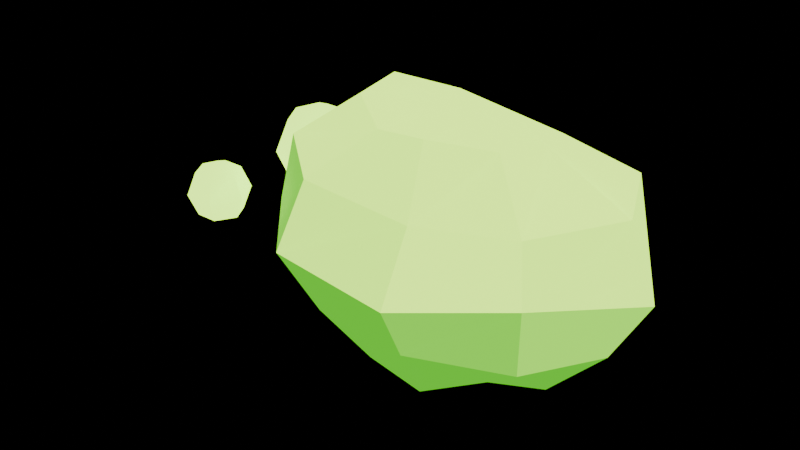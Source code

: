 # Source: SapperSpit.blend  (saved by Blender 5.2.45; exported with 4.5.12 LTS)
import bpy
from mathutils import Matrix  # noqa: F401  (used for matrix-valued properties, if any)

bpy.ops.wm.read_factory_settings(use_empty=True)
scene = bpy.context.scene
scene.name = 'Scene'

# ---- materials (node trees are filled in below, after node groups)
mat_vs_vertex = bpy.data.materials.new('VS_Vertex')

# ---- material node trees
mat_vs_vertex.use_nodes = True; mat_vs_vertex.node_tree.nodes.clear()
_N = mat_vs_vertex.node_tree.nodes; _L = mat_vs_vertex.node_tree.links
n0 = _N.new('ShaderNodeOutputMaterial'); n0.name = 'Material Output'; n0.location = (0, 0)
n1 = _N.new('ShaderNodeBsdfPrincipled'); n1.name = 'Principled BSDF'; n1.location = (0, 0)
n1.inputs[2].default_value = 0.62
n1.inputs[10].default_value = 0.005
n1.inputs[13].default_value = 0.25
n2 = _N.new('ShaderNodeAttribute'); n2.name = 'Attribute'; n2.location = (0, 0)
n2.attribute_name = 'Col'
n3 = _N.new('ShaderNodeMath'); n3.name = 'Math'; n3.location = (0, 0)
n3.operation = 'MULTIPLY'
n3.inputs[1].default_value = 3.0
n4 = _N.new('ShaderNodeNewGeometry'); n4.name = 'Geometry'; n4.location = (0, 0)
n5 = _N.new('ShaderNodeEmission'); n5.name = 'Emission'; n5.location = (0, 0)
n5.inputs[0].default_value = (1.0, 0.0, 1.0, 1.0)
n5.inputs[1].default_value = 2.0
n6 = _N.new('ShaderNodeMixShader'); n6.name = 'Mix Shader'; n6.location = (0, 0)
_L.new(n2.outputs[0], n1.inputs[0])
_L.new(n2.outputs[0], n1.inputs[27])
_L.new(n2.outputs[3], n3.inputs[0])
_L.new(n3.outputs[0], n1.inputs[28])
_L.new(n4.outputs[6], n6.inputs[0])
_L.new(n1.outputs[0], n6.inputs[1])
_L.new(n5.outputs[0], n6.inputs[2])
_L.new(n6.outputs[0], n0.inputs[0])
n0.is_active_output = True

# ---- meshes
me_mesh = bpy.data.meshes.new('Mesh')
me_mesh.from_pydata([(0.0, 0.0, -0.07267), (0.05499, 0.0, -0.06667), (0.03117, 0.01962, -0.04934), (0.00955, 0.04062, -0.06668), (-0.02615, 0.03397, -0.06341), (-0.04605, 0.01257, -0.05941), (-0.04812, -0.01313, -0.06208), (-0.02684, -0.03486, -0.06507), (0.009502, -0.04042, -0.06635), (0.03667, -0.02308, -0.05804), (0.08612, 0.0, -0.03481), (0.06212, 0.0391, -0.03277), (0.01405, 0.05977, -0.0327), (-0.03917, 0.05088, -0.03166), (-0.07341, 0.02004, -0.03157), (-0.08979, -0.02451, -0.03862), (-0.04196, -0.05451, -0.03392), (0.01425, -0.06062, -0.03317), (0.06388, -0.0402, -0.0337), (0.1059, 0.0, 0.0), (0.07008, 0.0441, 0.0), (0.01555, 0.06615, 0.0), (-0.0508, 0.06599, 0.0), (-0.09357, 0.02554, 0.0), (-0.09464, -0.02584, 0.0), (-0.05382, -0.06992, 0.0), (0.01867, -0.0794, 0.0), (0.06494, -0.04087, 0.0), (0.09114, 0.0, 0.03683), (0.07076, 0.04453, 0.03733), (0.01539, 0.06546, 0.03582), (-0.04238, 0.05505, 0.03425), (-0.08812, 0.02405, 0.0379), (-0.08621, -0.02353, 0.03708), (-0.045, -0.05846, 0.03637), (0.01278, -0.05435, 0.02974), (0.06174, -0.03885, 0.03257), (0.04802, 0.0, 0.05822), (0.03183, 0.02003, 0.05037), (0.007724, 0.03285, 0.05393), (-0.02463, 0.03199, 0.05972), (-0.0519, 0.01417, 0.06696), (-0.04985, -0.01361, 0.06431), (-0.02391, -0.03107, 0.05799), (0.009231, -0.03926, 0.06445), (0.03885, -0.02445, 0.06149), (0.0, 0.0, 0.06544), (-0.11, 0.02, -0.015), (-0.09232, 0.02, -0.007678), (-0.1012, 0.03531, -0.007678), (-0.1188, 0.03531, -0.007678), (-0.1277, 0.02, -0.007678), (-0.1188, 0.004691, -0.007678), (-0.1012, 0.004691, -0.007678), (-0.085, 0.02, 0.01), (-0.0975, 0.04165, 0.01), (-0.1225, 0.04165, 0.01), (-0.135, 0.02, 0.01), (-0.1225, -0.001651, 0.01), (-0.0975, -0.001651, 0.01), (-0.09232, 0.02, 0.02768), (-0.1012, 0.03531, 0.02768), (-0.1188, 0.03531, 0.02768), (-0.1277, 0.02, 0.02768), (-0.1188, 0.004691, 0.02768), (-0.1012, 0.004691, 0.02768), (-0.11, 0.02, 0.035), (-0.15, -0.02, -0.033), (-0.1373, -0.02, -0.02773), (-0.1436, -0.008977, -0.02773), (-0.1564, -0.008977, -0.02773), (-0.1627, -0.02, -0.02773), (-0.1564, -0.03102, -0.02773), (-0.1436, -0.03102, -0.02773), (-0.132, -0.02, -0.015), (-0.141, -0.004412, -0.015), (-0.159, -0.004412, -0.015), (-0.168, -0.02, -0.015), (-0.159, -0.03559, -0.015), (-0.141, -0.03559, -0.015), (-0.1373, -0.02, -0.002272), (-0.1436, -0.008977, -0.002272), (-0.1564, -0.008977, -0.002272), (-0.1627, -0.02, -0.002272), (-0.1564, -0.03102, -0.002272), (-0.1436, -0.03102, -0.002272), (-0.15, -0.02, 0.003), (-0.06, 0.05, -0.056), (-0.04869, 0.05, -0.05131), (-0.05434, 0.0598, -0.05131), (-0.06566, 0.0598, -0.05131), (-0.07131, 0.05, -0.05131), (-0.06566, 0.0402, -0.05131), (-0.05434, 0.0402, -0.05131), (-0.044, 0.05, -0.04), (-0.052, 0.06386, -0.04), (-0.068, 0.06386, -0.04), (-0.076, 0.05, -0.04), (-0.068, 0.03614, -0.04), (-0.052, 0.03614, -0.04), (-0.04869, 0.05, -0.02869), (-0.05434, 0.0598, -0.02869), (-0.06566, 0.0598, -0.02869), (-0.07131, 0.05, -0.02869), (-0.06566, 0.0402, -0.02869), (-0.05434, 0.0402, -0.02869), (-0.06, 0.05, -0.024)], [], [(0, 2, 1), (0, 3, 2), (0, 4, 3), (0, 5, 4), (0, 6, 5), (0, 7, 6), (0, 8, 7), (0, 9, 8), (0, 1, 9), (1, 2, 11, 10), (2, 3, 12, 11), (3, 4, 13, 12), (4, 5, 14, 13), (5, 6, 15, 14), (6, 7, 16, 15), (7, 8, 17, 16), (8, 9, 18, 17), (9, 1, 10, 18), (10, 11, 20, 19), (11, 12, 21, 20), (12, 13, 22, 21), (13, 14, 23, 22), (14, 15, 24, 23), (15, 16, 25, 24), (16, 17, 26, 25), (17, 18, 27, 26), (18, 10, 19, 27), (19, 20, 29, 28), (20, 21, 30, 29), (21, 22, 31, 30), (22, 23, 32, 31), (23, 24, 33, 32), (24, 25, 34, 33), (25, 26, 35, 34), (26, 27, 36, 35), (27, 19, 28, 36), (28, 29, 38, 37), (29, 30, 39, 38), (30, 31, 40, 39), (31, 32, 41, 40), (32, 33, 42, 41), (33, 34, 43, 42), (34, 35, 44, 43), (35, 36, 45, 44), (36, 28, 37, 45), (37, 38, 46), (38, 39, 46), (39, 40, 46), (40, 41, 46), (41, 42, 46), (42, 43, 46), (43, 44, 46), (44, 45, 46), (45, 37, 46), (47, 49, 48), (47, 50, 49), (47, 51, 50), (47, 52, 51), (47, 53, 52), (47, 48, 53), (48, 49, 55, 54), (49, 50, 56, 55), (50, 51, 57, 56), (51, 52, 58, 57), (52, 53, 59, 58), (53, 48, 54, 59), (54, 55, 61, 60), (55, 56, 62, 61), (56, 57, 63, 62), (57, 58, 64, 63), (58, 59, 65, 64), (59, 54, 60, 65), (60, 61, 66), (61, 62, 66), (62, 63, 66), (63, 64, 66), (64, 65, 66), (65, 60, 66), (67, 69, 68), (67, 70, 69), (67, 71, 70), (67, 72, 71), (67, 73, 72), (67, 68, 73), (68, 69, 75, 74), (69, 70, 76, 75), (70, 71, 77, 76), (71, 72, 78, 77), (72, 73, 79, 78), (73, 68, 74, 79), (74, 75, 81, 80), (75, 76, 82, 81), (76, 77, 83, 82), (77, 78, 84, 83), (78, 79, 85, 84), (79, 74, 80, 85), (80, 81, 86), (81, 82, 86), (82, 83, 86), (83, 84, 86), (84, 85, 86), (85, 80, 86), (87, 89, 88), (87, 90, 89), (87, 91, 90), (87, 92, 91), (87, 93, 92), (87, 88, 93), (88, 89, 95, 94), (89, 90, 96, 95), (90, 91, 97, 96), (91, 92, 98, 97), (92, 93, 99, 98), (93, 88, 94, 99), (94, 95, 101, 100), (95, 96, 102, 101), (96, 97, 103, 102), (97, 98, 104, 103), (98, 99, 105, 104), (99, 94, 100, 105), (100, 101, 106), (101, 102, 106), (102, 103, 106), (103, 104, 106), (104, 105, 106), (105, 100, 106)])
me_mesh.polygons.foreach_set('use_smooth', [True] * 126)
_k = set([(0, 1), (0, 2), (1, 10), (3, 4), (6, 15), (10, 19), (15, 24), (19, 28), (23, 32), (25, 26), (28, 29), (29, 30), (43, 44), (44, 45), (48, 54), (49, 55), (50, 56), (51, 57), (52, 58), (53, 59), (54, 60), (55, 61), (56, 62), (57, 63), (58, 64), (59, 65), (68, 74), (69, 75), (70, 76), (71, 77), (72, 78), (73, 79), (74, 80), (75, 81), (76, 82), (77, 83), (78, 84), (79, 85), (88, 94), (89, 95), (90, 96), (91, 97), (92, 98), (93, 99), (94, 100), (95, 101), (96, 102), (97, 103), (98, 104), (99, 105)])
me_mesh.attributes.new('sharp_edge', 'BOOLEAN', 'EDGE').data.foreach_set('value', [ (min(e.vertices), max(e.vertices)) in _k for e in me_mesh.edges])
_ca = me_mesh.color_attributes.new('Col', 'BYTE_COLOR', 'CORNER')
_ca.data.foreach_set('color', [0.04817, 0.3231, 0.006049, 0.749, 0.04817, 0.3231, 0.006049, 0.749, 0.04817, 0.3231, 0.006049, 0.749, 0.04817, 0.3231, 0.006049, 0.749, 0.04817, 0.3231, 0.006049, 0.749, 0.04817, 0.3231, 0.006049, 0.749, 0.04817, 0.3231, 0.006049, 0.749, 0.04817, 0.3231, 0.006049, 0.749, 0.04817, 0.3231, 0.006049, 0.749, 0.04817, 0.3231, 0.006049, 0.749, 0.04817, 0.3231, 0.006049, 0.749, 0.04817, 0.3231, 0.006049, 0.749, 0.04817, 0.3231, 0.006049, 0.749, 0.04817, 0.3231, 0.006049, 0.749, 0.04817, 0.3231, 0.006049, 0.749, 0.04817, 0.3231, 0.006049, 0.749, 0.04817, 0.3231, 0.006049, 0.749, 0.04817, 0.3231, 0.006049, 0.749, 0.04817, 0.3231, 0.006049, 0.749, 0.04817, 0.3231, 0.006049, 0.749, 0.04817, 0.3231, 0.006049, 0.749, 0.04817, 0.3231, 0.006049, 0.749, 0.04817, 0.3231, 0.006049, 0.749, 0.04817, 0.3231, 0.006049, 0.749, 0.04817, 0.3231, 0.006049, 0.749, 0.04817, 0.3231, 0.006049, 0.749, 0.04817, 0.3231, 0.006049, 0.749, 0.04817, 0.3231, 0.006049, 0.749, 0.04817, 0.3231, 0.006049, 0.749, 0.04817, 0.3231, 0.006049, 0.749, 0.04817, 0.3231, 0.006049, 0.749, 0.04817, 0.3231, 0.006049, 0.749, 0.04817, 0.3231, 0.006049, 0.749, 0.04817, 0.3231, 0.006049, 0.749, 0.04817, 0.3231, 0.006049, 0.749, 0.04817, 0.3231, 0.006049, 0.749, 0.04817, 0.3231, 0.006049, 0.749, 0.04817, 0.3231, 0.006049, 0.749, 0.04817, 0.3231, 0.006049, 0.749, 0.04817, 0.3231, 0.006049, 0.749, 0.04817, 0.3231, 0.006049, 0.749, 0.04817, 0.3231, 0.006049, 0.749, 0.04817, 0.3231, 0.006049, 0.749, 0.04817, 0.3231, 0.006049, 0.749, 0.04817, 0.3231, 0.006049, 0.749, 0.04817, 0.3231, 0.006049, 0.749, 0.04817, 0.3231, 0.006049, 0.749, 0.04817, 0.3231, 0.006049, 0.749, 0.04817, 0.3231, 0.006049, 0.749, 0.04817, 0.3231, 0.006049, 0.749, 0.04817, 0.3231, 0.006049, 0.749, 0.04817, 0.3231, 0.006049, 0.749, 0.04817, 0.3231, 0.006049, 0.749, 0.04817, 0.3231, 0.006049, 0.749, 0.04817, 0.3231, 0.006049, 0.749, 0.04817, 0.3231, 0.006049, 0.749, 0.04817, 0.3231, 0.006049, 0.749, 0.04817, 0.3231, 0.006049, 0.749, 0.04817, 0.3231, 0.006049, 0.749, 0.04817, 0.3231, 0.006049, 0.749, 0.04817, 0.3231, 0.006049, 0.749, 0.04817, 0.3231, 0.006049, 0.749, 0.04817, 0.3231, 0.006049, 0.749, 0.1329, 0.4735, 0.016, 0.7922, 0.1329, 0.4735, 0.016, 0.7922, 0.1329, 0.4735, 0.016, 0.7922, 0.1329, 0.4735, 0.016, 0.7922, 0.1119, 0.4452, 0.0137, 0.7843, 0.1119, 0.4452, 0.0137, 0.7843, 0.1119, 0.4452, 0.0137, 0.7843, 0.1119, 0.4452, 0.0137, 0.7843, 0.04817, 0.3231, 0.006049, 0.749, 0.04817, 0.3231, 0.006049, 0.749, 0.04817, 0.3231, 0.006049, 0.749, 0.04817, 0.3231, 0.006049, 0.749, 0.04817, 0.3231, 0.006049, 0.749, 0.04817, 0.3231, 0.006049, 0.749, 0.04817, 0.3231, 0.006049, 0.749, 0.04817, 0.3231, 0.006049, 0.749, 0.04817, 0.3231, 0.006049, 0.749, 0.04817, 0.3231, 0.006049, 0.749, 0.04817, 0.3231, 0.006049, 0.749, 0.04817, 0.3231, 0.006049, 0.749, 0.04817, 0.3231, 0.006049, 0.749, 0.04817, 0.3231, 0.006049, 0.749, 0.04817, 0.3231, 0.006049, 0.749, 0.04817, 0.3231, 0.006049, 0.749, 0.04817, 0.3231, 0.006049, 0.749, 0.04817, 0.3231, 0.006049, 0.749, 0.04817, 0.3231, 0.006049, 0.749, 0.04817, 0.3231, 0.006049, 0.749, 0.1119, 0.4397, 0.0137, 0.7843, 0.1119, 0.4397, 0.0137, 0.7843, 0.1119, 0.4397, 0.0137, 0.7843, 0.1119, 0.4397, 0.0137, 0.7843, 0.1912, 0.5583, 0.02315, 0.8157, 0.1912, 0.5583, 0.02315, 0.8157, 0.1912, 0.5583, 0.02315, 0.8157, 0.1912, 0.5583, 0.02315, 0.8157, 0.4969, 0.9216, 0.05951, 0.8863, 0.4969, 0.9216, 0.05951, 0.8863, 0.4969, 0.9216, 0.05951, 0.8863, 0.4969, 0.9216, 0.05951, 0.8863, 0.2159, 0.5906, 0.02624, 0.8235, 0.2159, 0.5906, 0.02624, 0.8235, 0.2159, 0.5906, 0.02624, 0.8235, 0.2159, 0.5906, 0.02624, 0.8235, 0.1845, 0.552, 0.02217, 0.8118, 0.1845, 0.552, 0.02217, 0.8118, 0.1845, 0.552, 0.02217, 0.8118, 0.1845, 0.552, 0.02217, 0.8118, 0.1022, 0.4233, 0.01229, 0.7804, 0.1022, 0.4233, 0.01229, 0.7804, 0.1022, 0.4233, 0.01229, 0.7804, 0.1022, 0.4233, 0.01229, 0.7804, 0.05127, 0.3325, 0.006512, 0.7529, 0.05127, 0.3325, 0.006512, 0.7529, 0.05127, 0.3325, 0.006512, 0.7529, 0.05127, 0.3325, 0.006512, 0.7529, 0.1046, 0.4287, 0.01298, 0.7804, 0.1046, 0.4287, 0.01298, 0.7804, 0.1046, 0.4287, 0.01298, 0.7804, 0.1046, 0.4287, 0.01298, 0.7804, 0.4342, 0.8469, 0.05127, 0.8745, 0.4342, 0.8469, 0.05127, 0.8745, 0.4342, 0.8469, 0.05127, 0.8745, 0.4342, 0.8469, 0.05127, 0.8745, 0.5333, 0.956, 0.06301, 0.8902, 0.5333, 0.956, 0.06301, 0.8902, 0.5333, 0.956, 0.06301, 0.8902, 0.5333, 0.956, 0.06301, 0.8902, 0.4969, 0.9131, 0.05951, 0.8863, 0.4969, 0.9131, 0.05951, 0.8863, 0.4969, 0.9131, 0.05951, 0.8863, 0.4969, 0.9131, 0.05951, 0.8863, 0.5776, 1.0, 0.06848, 0.902, 0.5776, 1.0, 0.06848, 0.902, 0.5776, 1.0, 0.06848, 0.902, 0.5776, 1.0, 0.06848, 0.902, 0.5776, 1.0, 0.06848, 0.902, 0.5776, 1.0, 0.06848, 0.902, 0.5776, 1.0, 0.06848, 0.902, 0.5776, 1.0, 0.06848, 0.902, 0.5776, 1.0, 0.06848, 0.898, 0.5776, 1.0, 0.06848, 0.898, 0.5776, 1.0, 0.06848, 0.898, 0.5776, 1.0, 0.06848, 0.898, 0.4793, 0.8963, 0.05613, 0.8824, 0.4793, 0.8963, 0.05613, 0.8824, 0.4793, 0.8963, 0.05613, 0.8824, 0.4793, 0.8963, 0.05613, 0.8824, 0.4342, 0.855, 0.05127, 0.8745, 0.4342, 0.855, 0.05127, 0.8745, 0.4342, 0.855, 0.05127, 0.8745, 0.4342, 0.855, 0.05127, 0.8745, 0.5271, 0.9473, 0.06301, 0.8902, 0.5271, 0.9473, 0.06301, 0.8902, 0.5271, 0.9473, 0.06301, 0.8902, 0.5271, 0.9473, 0.06301, 0.8902, 0.5089, 0.9301, 0.06125, 0.8863, 0.5089, 0.9301, 0.06125, 0.8863, 0.5089, 0.9301, 0.06125, 0.8863, 0.5089, 0.9301, 0.06125, 0.8863, 0.5457, 0.9647, 0.0648, 0.8941, 0.5457, 0.9647, 0.0648, 0.8941, 0.5457, 0.9647, 0.0648, 0.8941, 0.5457, 0.9647, 0.0648, 0.8941, 0.5776, 1.0, 0.06848, 0.902, 0.5776, 1.0, 0.06848, 0.902, 0.5776, 1.0, 0.06848, 0.902, 0.5776, 1.0, 0.06848, 0.902, 0.5776, 1.0, 0.06848, 0.902, 0.5776, 1.0, 0.06848, 0.902, 0.5776, 1.0, 0.06848, 0.902, 0.5776, 1.0, 0.06848, 0.902, 0.5776, 1.0, 0.06848, 0.902, 0.5776, 1.0, 0.06848, 0.902, 0.5776, 1.0, 0.06848, 0.902, 0.5776, 1.0, 0.06848, 0.902, 0.5776, 1.0, 0.06848, 0.902, 0.5776, 1.0, 0.06848, 0.902, 0.5776, 1.0, 0.06848, 0.902, 0.5776, 1.0, 0.06848, 0.902, 0.5776, 1.0, 0.06848, 0.902, 0.5776, 1.0, 0.06848, 0.902, 0.5776, 1.0, 0.06848, 0.902, 0.5776, 1.0, 0.06848, 0.902, 0.5776, 1.0, 0.06848, 0.902, 0.5776, 1.0, 0.06848, 0.902, 0.5776, 1.0, 0.06848, 0.902, 0.5776, 1.0, 0.06848, 0.902, 0.5776, 1.0, 0.06848, 0.902, 0.5776, 1.0, 0.06848, 0.902, 0.5776, 1.0, 0.06848, 0.902, 0.5776, 1.0, 0.06848, 0.902, 0.5776, 1.0, 0.06848, 0.902, 0.5776, 1.0, 0.06848, 0.902, 0.5776, 1.0, 0.06848, 0.902, 0.552, 1.0, 0.07421, 1.0, 0.552, 1.0, 0.07421, 1.0, 0.552, 1.0, 0.07421, 1.0, 0.552, 1.0, 0.07421, 1.0, 0.552, 1.0, 0.07421, 1.0, 0.552, 1.0, 0.07421, 1.0, 0.552, 1.0, 0.07421, 1.0, 0.552, 1.0, 0.07421, 1.0, 0.552, 1.0, 0.07421, 1.0, 0.552, 1.0, 0.07421, 1.0, 0.552, 1.0, 0.07421, 1.0, 0.552, 1.0, 0.07421, 1.0, 0.552, 1.0, 0.07421, 1.0, 0.552, 1.0, 0.07421, 1.0, 0.552, 1.0, 0.07421, 1.0, 0.552, 1.0, 0.07421, 1.0, 0.552, 1.0, 0.07421, 1.0, 0.552, 1.0, 0.07421, 1.0, 0.552, 1.0, 0.07421, 1.0, 0.552, 1.0, 0.07421, 1.0, 0.552, 1.0, 0.07421, 1.0, 0.552, 1.0, 0.07421, 1.0, 0.552, 1.0, 0.07421, 1.0, 0.552, 1.0, 0.07421, 1.0, 0.552, 1.0, 0.07421, 1.0, 0.552, 1.0, 0.07421, 1.0, 0.552, 1.0, 0.07421, 1.0, 0.552, 1.0, 0.07421, 1.0, 0.552, 1.0, 0.07421, 1.0, 0.552, 1.0, 0.07421, 1.0, 0.552, 1.0, 0.07421, 1.0, 0.552, 1.0, 0.07421, 1.0, 0.552, 1.0, 0.07421, 1.0, 0.552, 1.0, 0.07421, 1.0, 0.552, 1.0, 0.07421, 1.0, 0.552, 1.0, 0.07421, 1.0, 0.552, 1.0, 0.07421, 1.0, 0.552, 1.0, 0.07421, 1.0, 0.552, 1.0, 0.07421, 1.0, 0.552, 1.0, 0.07421, 1.0, 0.552, 1.0, 0.07421, 1.0, 0.552, 1.0, 0.07421, 1.0, 0.552, 1.0, 0.07421, 1.0, 0.552, 1.0, 0.07421, 1.0, 0.552, 1.0, 0.07421, 1.0, 0.552, 1.0, 0.07421, 1.0, 0.552, 1.0, 0.07421, 1.0, 0.552, 1.0, 0.07421, 1.0, 0.552, 1.0, 0.07421, 1.0, 0.552, 1.0, 0.07421, 1.0, 0.552, 1.0, 0.07421, 1.0, 0.552, 1.0, 0.07421, 1.0, 0.552, 1.0, 0.07421, 1.0, 0.552, 1.0, 0.07421, 1.0, 0.552, 1.0, 0.07421, 1.0, 0.552, 1.0, 0.07421, 1.0, 0.552, 1.0, 0.07421, 1.0, 0.552, 1.0, 0.07421, 1.0, 0.552, 1.0, 0.07421, 1.0, 0.552, 1.0, 0.07421, 1.0, 0.552, 1.0, 0.07421, 1.0, 0.552, 1.0, 0.07421, 1.0, 0.552, 1.0, 0.07421, 1.0, 0.552, 1.0, 0.07421, 1.0, 0.552, 1.0, 0.07421, 1.0, 0.552, 1.0, 0.07421, 1.0, 0.552, 1.0, 0.07421, 1.0, 0.552, 1.0, 0.07421, 1.0, 0.552, 1.0, 0.07421, 1.0, 0.552, 1.0, 0.07421, 1.0, 0.552, 1.0, 0.07421, 1.0, 0.552, 1.0, 0.07421, 1.0, 0.552, 1.0, 0.07421, 1.0, 0.552, 1.0, 0.07421, 1.0, 0.552, 1.0, 0.07421, 1.0, 0.552, 1.0, 0.07421, 1.0, 0.552, 1.0, 0.07421, 1.0, 0.552, 1.0, 0.07421, 1.0, 0.552, 1.0, 0.07421, 1.0, 0.552, 1.0, 0.07421, 1.0, 0.552, 1.0, 0.07421, 1.0, 0.552, 1.0, 0.07421, 1.0, 0.552, 1.0, 0.07421, 1.0, 0.552, 1.0, 0.07421, 1.0, 0.552, 1.0, 0.07421, 1.0, 0.552, 1.0, 0.07421, 1.0, 0.552, 1.0, 0.07421, 1.0, 0.552, 1.0, 0.07421, 1.0, 0.552, 1.0, 0.07421, 1.0, 0.552, 1.0, 0.07421, 1.0, 0.552, 1.0, 0.07421, 1.0, 0.552, 1.0, 0.07421, 1.0, 0.552, 1.0, 0.07421, 1.0, 0.552, 1.0, 0.07421, 1.0, 0.552, 1.0, 0.07421, 1.0, 0.552, 1.0, 0.07421, 1.0, 0.552, 1.0, 0.07421, 1.0, 0.552, 1.0, 0.07421, 1.0, 0.552, 1.0, 0.07421, 1.0, 0.552, 1.0, 0.07421, 1.0, 0.552, 1.0, 0.07421, 1.0, 0.552, 1.0, 0.07421, 1.0, 0.552, 1.0, 0.07421, 1.0, 0.552, 1.0, 0.07421, 1.0, 0.552, 1.0, 0.07421, 1.0, 0.552, 1.0, 0.07421, 1.0, 0.552, 1.0, 0.07421, 1.0, 0.552, 1.0, 0.07421, 1.0, 0.552, 1.0, 0.07421, 1.0, 0.552, 1.0, 0.07421, 1.0, 0.552, 1.0, 0.07421, 1.0, 0.552, 1.0, 0.07421, 1.0, 0.552, 1.0, 0.07421, 1.0, 0.552, 1.0, 0.07421, 1.0, 0.552, 1.0, 0.07421, 1.0, 0.552, 1.0, 0.07421, 1.0, 0.552, 1.0, 0.07421, 1.0, 0.552, 1.0, 0.07421, 1.0, 0.552, 1.0, 0.07421, 1.0, 0.552, 1.0, 0.07421, 1.0, 0.552, 1.0, 0.07421, 1.0, 0.552, 1.0, 0.07421, 1.0, 0.552, 1.0, 0.07421, 1.0, 0.552, 1.0, 0.07421, 1.0, 0.552, 1.0, 0.07421, 1.0, 0.552, 1.0, 0.07421, 1.0, 0.552, 1.0, 0.07421, 1.0, 0.552, 1.0, 0.07421, 1.0, 0.552, 1.0, 0.07421, 1.0, 0.552, 1.0, 0.07421, 1.0, 0.552, 1.0, 0.07421, 1.0, 0.552, 1.0, 0.07421, 1.0, 0.552, 1.0, 0.07421, 1.0, 0.552, 1.0, 0.07421, 1.0, 0.552, 1.0, 0.07421, 1.0, 0.552, 1.0, 0.07421, 1.0, 0.552, 1.0, 0.07421, 1.0, 0.552, 1.0, 0.07421, 1.0, 0.552, 1.0, 0.07421, 1.0, 0.552, 1.0, 0.07421, 1.0, 0.552, 1.0, 0.07421, 1.0, 0.552, 1.0, 0.07421, 1.0, 0.552, 1.0, 0.07421, 1.0, 0.552, 1.0, 0.07421, 1.0, 0.552, 1.0, 0.07421, 1.0, 0.552, 1.0, 0.07421, 1.0, 0.552, 1.0, 0.07421, 1.0, 0.552, 1.0, 0.07421, 1.0, 0.552, 1.0, 0.07421, 1.0, 0.552, 1.0, 0.07421, 1.0, 0.552, 1.0, 0.07421, 1.0, 0.552, 1.0, 0.07421, 1.0, 0.552, 1.0, 0.07421, 1.0, 0.552, 1.0, 0.07421, 1.0, 0.552, 1.0, 0.07421, 1.0, 0.552, 1.0, 0.07421, 1.0, 0.552, 1.0, 0.07421, 1.0, 0.552, 1.0, 0.07421, 1.0, 0.552, 1.0, 0.07421, 1.0, 0.552, 1.0, 0.07421, 1.0, 0.552, 1.0, 0.07421, 1.0, 0.552, 1.0, 0.07421, 1.0, 0.552, 1.0, 0.07421, 1.0, 0.552, 1.0, 0.07421, 1.0, 0.552, 1.0, 0.07421, 1.0, 0.552, 1.0, 0.07421, 1.0, 0.552, 1.0, 0.07421, 1.0, 0.552, 1.0, 0.07421, 1.0, 0.552, 1.0, 0.07421, 1.0, 0.552, 1.0, 0.07421, 1.0, 0.552, 1.0, 0.07421, 1.0, 0.552, 1.0, 0.07421, 1.0, 0.552, 1.0, 0.07421, 1.0, 0.552, 1.0, 0.07421, 1.0, 0.552, 1.0, 0.07421, 1.0, 0.552, 1.0, 0.07421, 1.0, 0.552, 1.0, 0.07421, 1.0, 0.552, 1.0, 0.07421, 1.0, 0.552, 1.0, 0.07421, 1.0, 0.552, 1.0, 0.07421, 1.0, 0.552, 1.0, 0.07421, 1.0, 0.552, 1.0, 0.07421, 1.0, 0.552, 1.0, 0.07421, 1.0, 0.552, 1.0, 0.07421, 1.0, 0.552, 1.0, 0.07421, 1.0, 0.552, 1.0, 0.07421, 1.0, 0.552, 1.0, 0.07421, 1.0, 0.552, 1.0, 0.07421, 1.0, 0.552, 1.0, 0.07421, 1.0, 0.552, 1.0, 0.07421, 1.0, 0.552, 1.0, 0.07421, 1.0, 0.552, 1.0, 0.07421, 1.0, 0.552, 1.0, 0.07421, 1.0, 0.552, 1.0, 0.07421, 1.0, 0.552, 1.0, 0.07421, 1.0, 0.552, 1.0, 0.07421, 1.0, 0.552, 1.0, 0.07421, 1.0, 0.552, 1.0, 0.07421, 1.0, 0.552, 1.0, 0.07421, 1.0, 0.552, 1.0, 0.07421, 1.0, 0.552, 1.0, 0.07421, 1.0, 0.552, 1.0, 0.07421, 1.0, 0.552, 1.0, 0.07421, 1.0, 0.552, 1.0, 0.07421, 1.0, 0.552, 1.0, 0.07421, 1.0, 0.552, 1.0, 0.07421, 1.0, 0.552, 1.0, 0.07421, 1.0, 0.552, 1.0, 0.07421, 1.0, 0.552, 1.0, 0.07421, 1.0, 0.552, 1.0, 0.07421, 1.0, 0.552, 1.0, 0.07421, 1.0, 0.552, 1.0, 0.07421, 1.0, 0.552, 1.0, 0.07421, 1.0, 0.552, 1.0, 0.07421, 1.0, 0.552, 1.0, 0.07421, 1.0, 0.552, 1.0, 0.07421, 1.0, 0.552, 1.0, 0.07421, 1.0, 0.552, 1.0, 0.07421, 1.0, 0.552, 1.0, 0.07421, 1.0, 0.552, 1.0, 0.07421, 1.0, 0.552, 1.0, 0.07421, 1.0, 0.552, 1.0, 0.07421, 1.0, 0.552, 1.0, 0.07421, 1.0, 0.552, 1.0, 0.07421, 1.0, 0.552, 1.0, 0.07421, 1.0, 0.552, 1.0, 0.07421, 1.0, 0.552, 1.0, 0.07421, 1.0, 0.552, 1.0, 0.07421, 1.0, 0.552, 1.0, 0.07421, 1.0, 0.552, 1.0, 0.07421, 1.0, 0.552, 1.0, 0.07421, 1.0, 0.552, 1.0, 0.07421, 1.0, 0.552, 1.0, 0.07421, 1.0, 0.552, 1.0, 0.07421, 1.0, 0.552, 1.0, 0.07421, 1.0, 0.552, 1.0, 0.07421, 1.0, 0.552, 1.0, 0.07421, 1.0, 0.552, 1.0, 0.07421, 1.0, 0.552, 1.0, 0.07421, 1.0, 0.552, 1.0, 0.07421, 1.0, 0.552, 1.0, 0.07421, 1.0, 0.552, 1.0, 0.07421, 1.0, 0.552, 1.0, 0.07421, 1.0, 0.552, 1.0, 0.07421, 1.0, 0.552, 1.0, 0.07421, 1.0, 0.552, 1.0, 0.07421, 1.0, 0.552, 1.0, 0.07421, 1.0, 0.552, 1.0, 0.07421, 1.0, 0.552, 1.0, 0.07421, 1.0, 0.552, 1.0, 0.07421, 1.0, 0.552, 1.0, 0.07421, 1.0, 0.552, 1.0, 0.07421, 1.0])
me_mesh.materials.append(mat_vs_vertex)
me_mesh.update()

# ---- objects
ob_sapperspit = bpy.data.objects.new('SapperSpit', None)
ob_mesh = bpy.data.objects.new('Mesh', me_mesh)

# ---- transforms, parenting, visibility, modifiers, constraints
ob_sapperspit.location = (0.0, 0.0, 0.0)
ob_sapperspit.empty_display_size = 0.3
ob_mesh.parent = ob_sapperspit
ob_mesh.location = (0.0, 0.0, 0.0)

# ---- collection membership
scene.collection.objects.link(ob_sapperspit)
scene.collection.objects.link(ob_mesh)

# ---- scene / render settings (as saved in the file)
scene.frame_start = 1; scene.frame_end = 250; scene.frame_set(1)
scene.render.engine = 'BLENDER_EEVEE_NEXT'
scene.render.bake_bias = 0.0
scene.render.bake_samples = 0
scene.render.compositor_device = 'GPU'
scene.eevee.use_volume_custom_range = False
scene.eevee.fast_gi_thickness_near = 0.1
scene.eevee.fast_gi_thickness_far = 0.0
scene.eevee.ray_tracing_options.screen_trace_thickness = 0.1
bpy.context.view_layer.update()

# ---- added for rendering (the .blend has no active camera): camera
cam_auto = bpy.data.cameras.new('AutoCamera')
cam_auto.lens = 50.0
cam_auto.sensor_width = 36.0
cam_auto.clip_end = 1000.0
ob_auto_camera = bpy.data.objects.new('AutoCamera', cam_auto)
scene.collection.objects.link(ob_auto_camera)
ob_auto_camera.location = (0.283657, -0.384277, 0.248917)
ob_auto_camera.rotation_euler = (1.09748, -7.21219e-08, 0.694738)
scene.camera = ob_auto_camera
bpy.context.view_layer.update()
